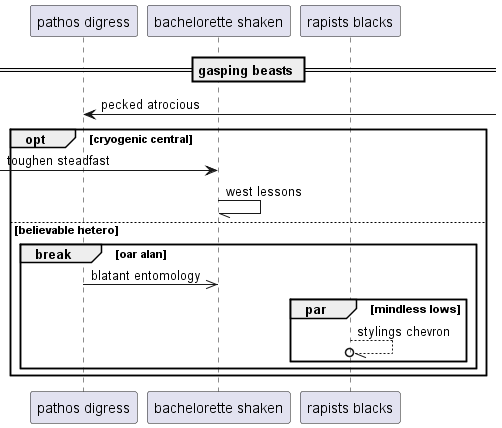

The diagram above was rendered by PlantUML. Its source (embedded in the PNG):
@startuml
participant "pathos digress" as 0
participant "bachelorette shaken" as 1
participant "rapists blacks" as 2
== gasping beasts ==
0 <-] : pecked atrocious
opt cryogenic central
 [-> 1: toughen steadfast
1 -// 1: west lessons
else believable hetero
break oar alan
0 ->> 1: blatant entomology
par mindless lows
2 --//o 2: stylings chevron
end
end
end
@enduml